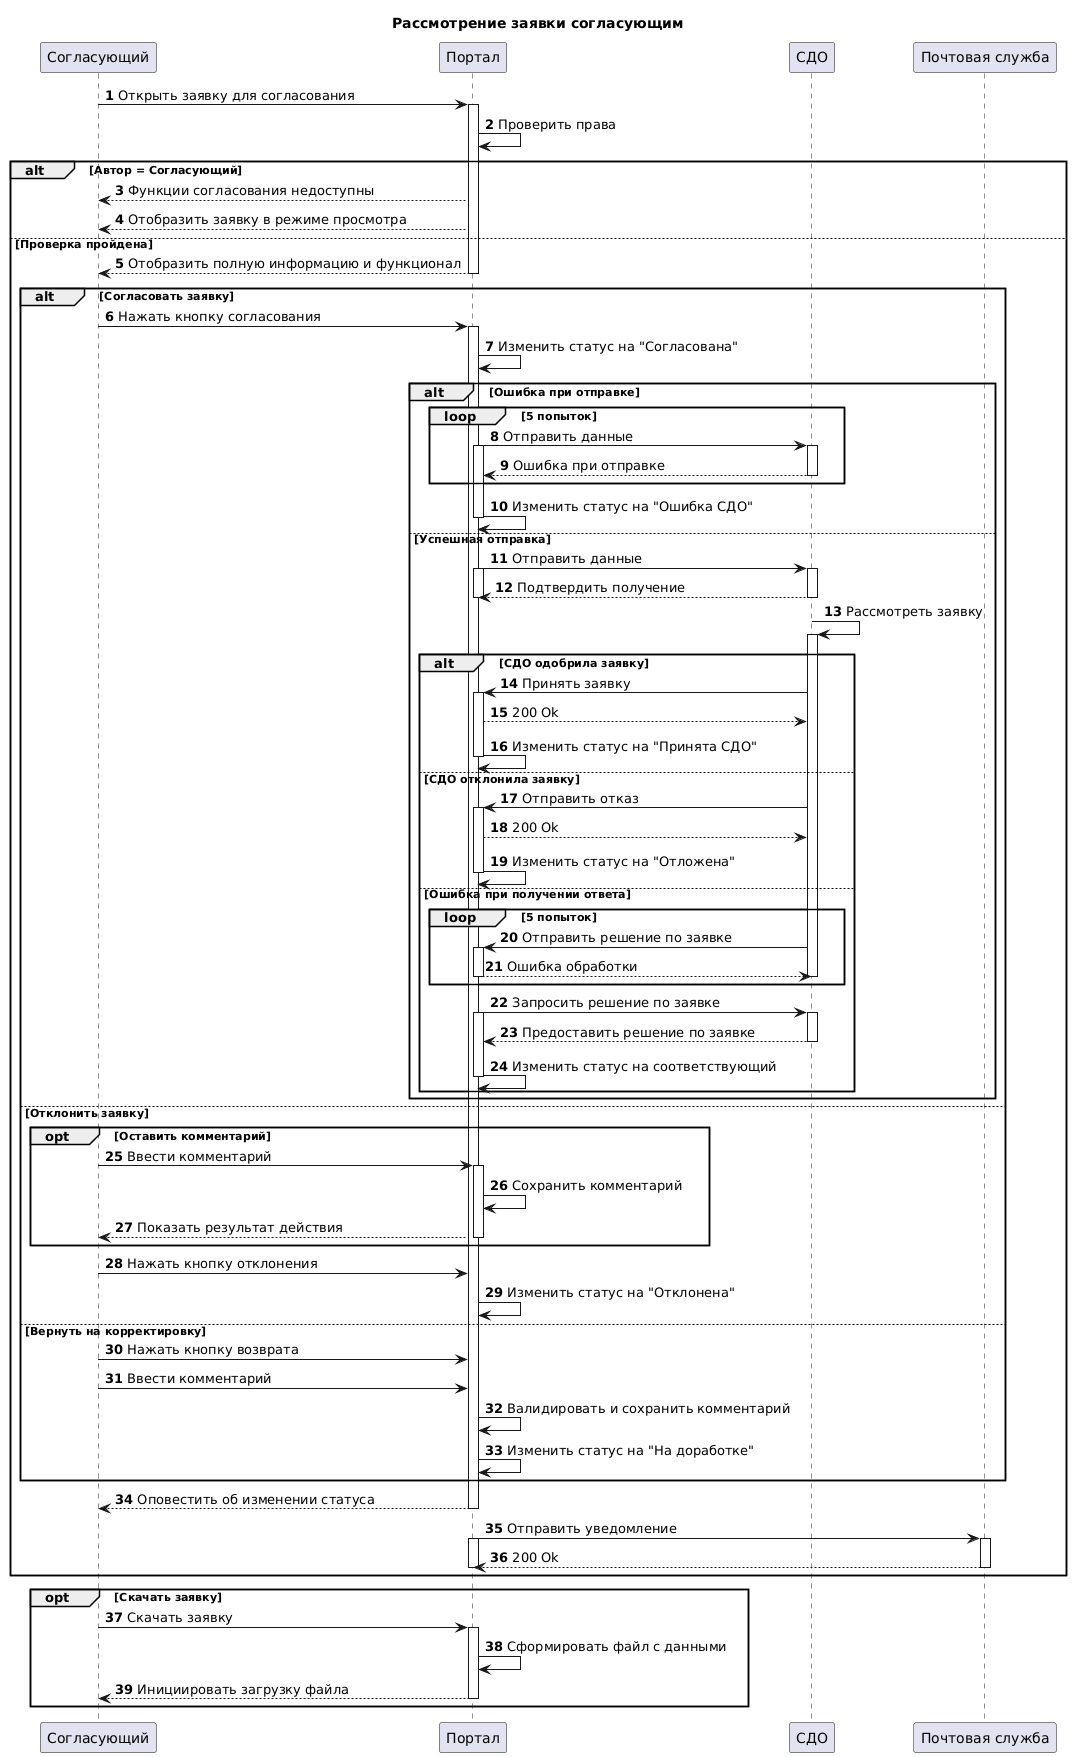

The diagram above was rendered by PlantUML. Its source (embedded in the PNG):
@startuml
autonumber
title Рассмотрение заявки согласующим

participant "Согласующий" as Approver
participant "Портал" as Portal
participant "СДО" as LMS
participant "Почтовая служба" as Email

Approver -> Portal: Открыть заявку для согласования
activate Portal

Portal -> Portal: Проверить права

alt Автор = Согласующий
    Portal --> Approver: Функции согласования недоступны
    Portal --> Approver: Отобразить заявку в режиме просмотра
else Проверка пройдена
    Portal --> Approver: Отобразить полную информацию и функционал
deactivate Portal   
    alt Согласовать заявку
        Approver -> Portal: Нажать кнопку согласования
activate Portal         
        Portal -> Portal: Изменить статус на "Согласована"
        


        alt Ошибка при отправке
            loop 5 попыток
                
                Portal -> LMS: Отправить данные
                activate Portal                
                activate LMS
                LMS --> Portal: Ошибка при отправке
                deactivate LMS
            end
            Portal -> Portal: Изменить статус на "Ошибка СДО"
            deactivate Portal
        else Успешная отправка
            Portal -> LMS: Отправить данные
            activate Portal                
            activate LMS
            LMS --> Portal: Подтвердить получение
            deactivate LMS
            deactivate Portal
            
            LMS -> LMS: Рассмотреть заявку
            activate LMS
            alt СДО одобрила заявку
                LMS -> Portal: Принять заявку
                activate Portal
                Portal --> LMS: 200 Ok
                Portal -> Portal: Изменить статус на "Принята СДО"
                deactivate Portal
            else СДО отклонила заявку
                LMS -> Portal: Отправить отказ
                activate Portal
                Portal --> LMS: 200 Ok
                Portal -> Portal: Изменить статус на "Отложена"
                deactivate Portal
            else Ошибка при получении ответа
                loop 5 попыток
                    LMS -> Portal: Отправить решение по заявке
                    activate Portal
                    Portal --> LMS: Ошибка обработки
                    deactivate Portal
                    deactivate LMS
                end
                Portal -> LMS: Запросить решение по заявке 
                activate Portal
                activate LMS
                LMS --> Portal: Предоставить решение по заявке
                deactivate LMS
                Portal -> Portal: Изменить статус на соответствующий 
                deactivate Portal
            end
        end

    else Отклонить заявку
         opt Оставить комментарий
            Approver -> Portal: Ввести комментарий
            activate Portal
            Portal -> Portal: Сохранить комментарий
            Portal --> Approver: Показать результат действия
            deactivate Portal
        end
        Approver -> Portal: Нажать кнопку отклонения
        
        Portal -> Portal: Изменить статус на "Отклонена"

    else Вернуть на корректировку
        Approver -> Portal: Нажать кнопку возврата
        Approver -> Portal: Ввести комментарий
        Portal -> Portal: Валидировать и сохранить комментарий
        Portal -> Portal: Изменить статус на "На доработке"

    end
        Portal --> Approver: Оповестить об изменении статуса
        deactivate Portal
        Portal -> Email: Отправить уведомление
        activate Portal
        activate Email
        Email --> Portal: 200 Ok
        deactivate Email
        deactivate Portal
end

opt Скачать заявку
    Approver -> Portal: Скачать заявку
    activate Portal
    Portal -> Portal: Сформировать файл с данными
    Portal --> Approver: Инициировать загрузку файла
    deactivate Portal
end
@enduml